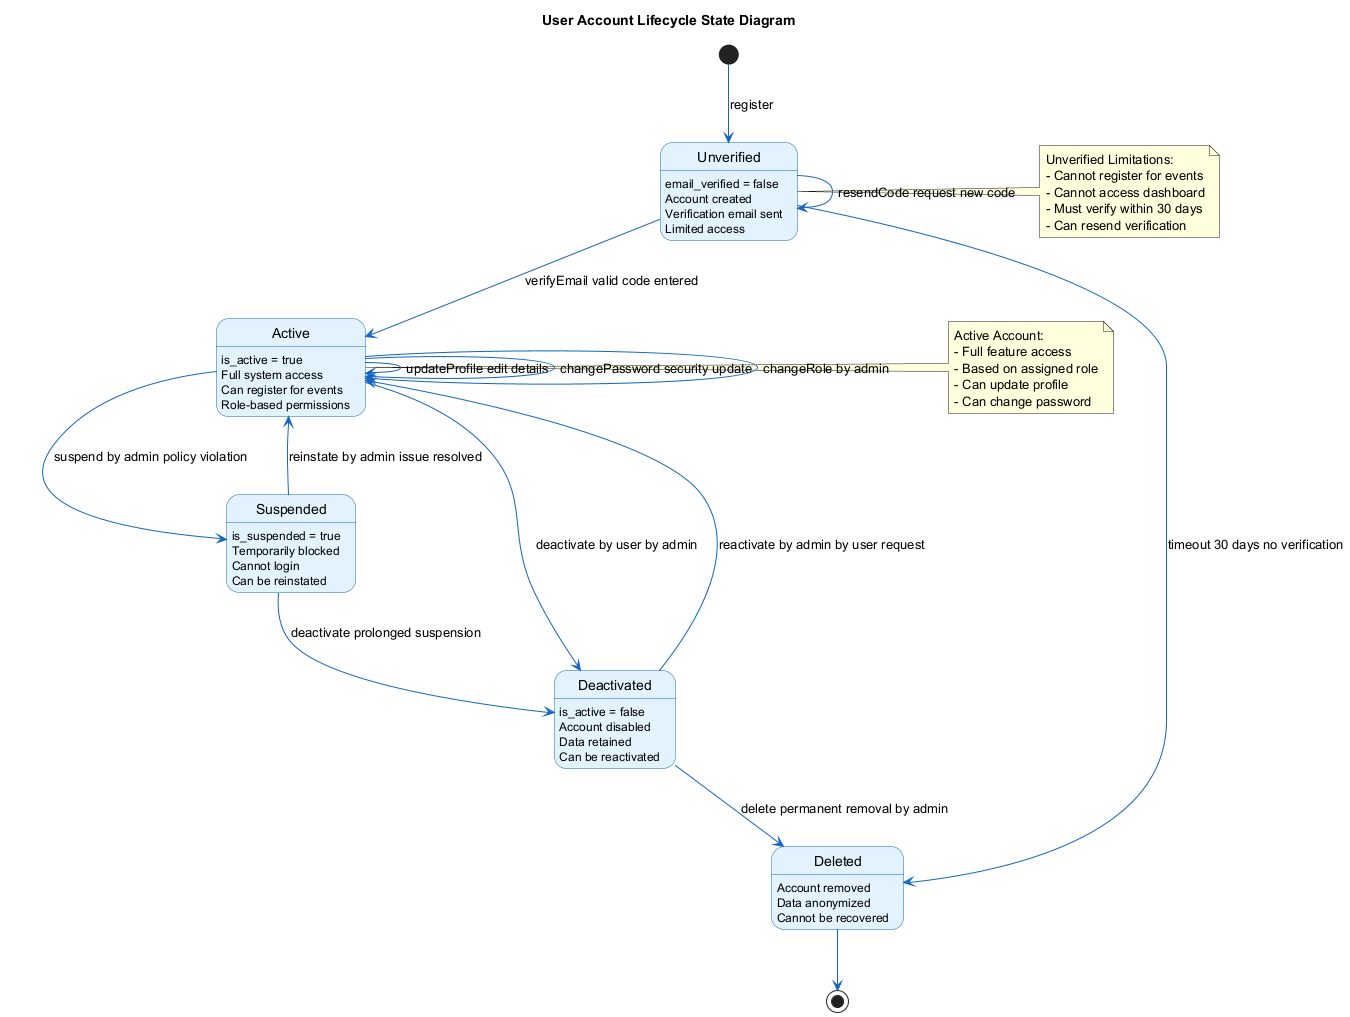

The diagram above was rendered by PlantUML. Its source (embedded in the PNG):
@startuml State_User_Account_Lifecycle
'==============================================================================
' DIAGRAM: State Diagram - User Account Lifecycle
' PURPOSE: Shows all possible states and transitions for a User Account
'==============================================================================

skinparam backgroundColor #FEFEFE
skinparam stateBackgroundColor #E3F2FD
skinparam stateBorderColor #1565C0
skinparam arrowColor #1565C0

title User Account Lifecycle State Diagram

[*] --> Unverified : register

state Unverified {
    Unverified : email_verified = false
    Unverified : Account created
    Unverified : Verification email sent
    Unverified : Limited access
}

state Active {
    Active : is_active = true
    Active : Full system access
    Active : Can register for events
    Active : Role-based permissions
}

state Suspended {
    Suspended : is_suspended = true
    Suspended : Temporarily blocked
    Suspended : Cannot login
    Suspended : Can be reinstated
}

state Deactivated {
    Deactivated : is_active = false
    Deactivated : Account disabled
    Deactivated : Data retained
    Deactivated : Can be reactivated
}

state Deleted {
    Deleted : Account removed
    Deleted : Data anonymized
    Deleted : Cannot be recovered
}

Unverified --> Active : verifyEmail valid code entered
Unverified --> Unverified : resendCode request new code
Unverified --> Deleted : timeout 30 days no verification

Active --> Suspended : suspend by admin policy violation
Active --> Deactivated : deactivate by user by admin
Active --> Active : updateProfile edit details
Active --> Active : changePassword security update
Active --> Active : changeRole by admin

Suspended --> Active : reinstate by admin issue resolved
Suspended --> Deactivated : deactivate prolonged suspension

Deactivated --> Active : reactivate by admin by user request
Deactivated --> Deleted : delete permanent removal by admin

Deleted --> [*]

note right of Unverified
  Unverified Limitations:
  - Cannot register for events
  - Cannot access dashboard
  - Must verify within 30 days
  - Can resend verification
end note

note right of Active
  Active Account:
  - Full feature access
  - Based on assigned role
  - Can update profile
  - Can change password
end note

@enduml